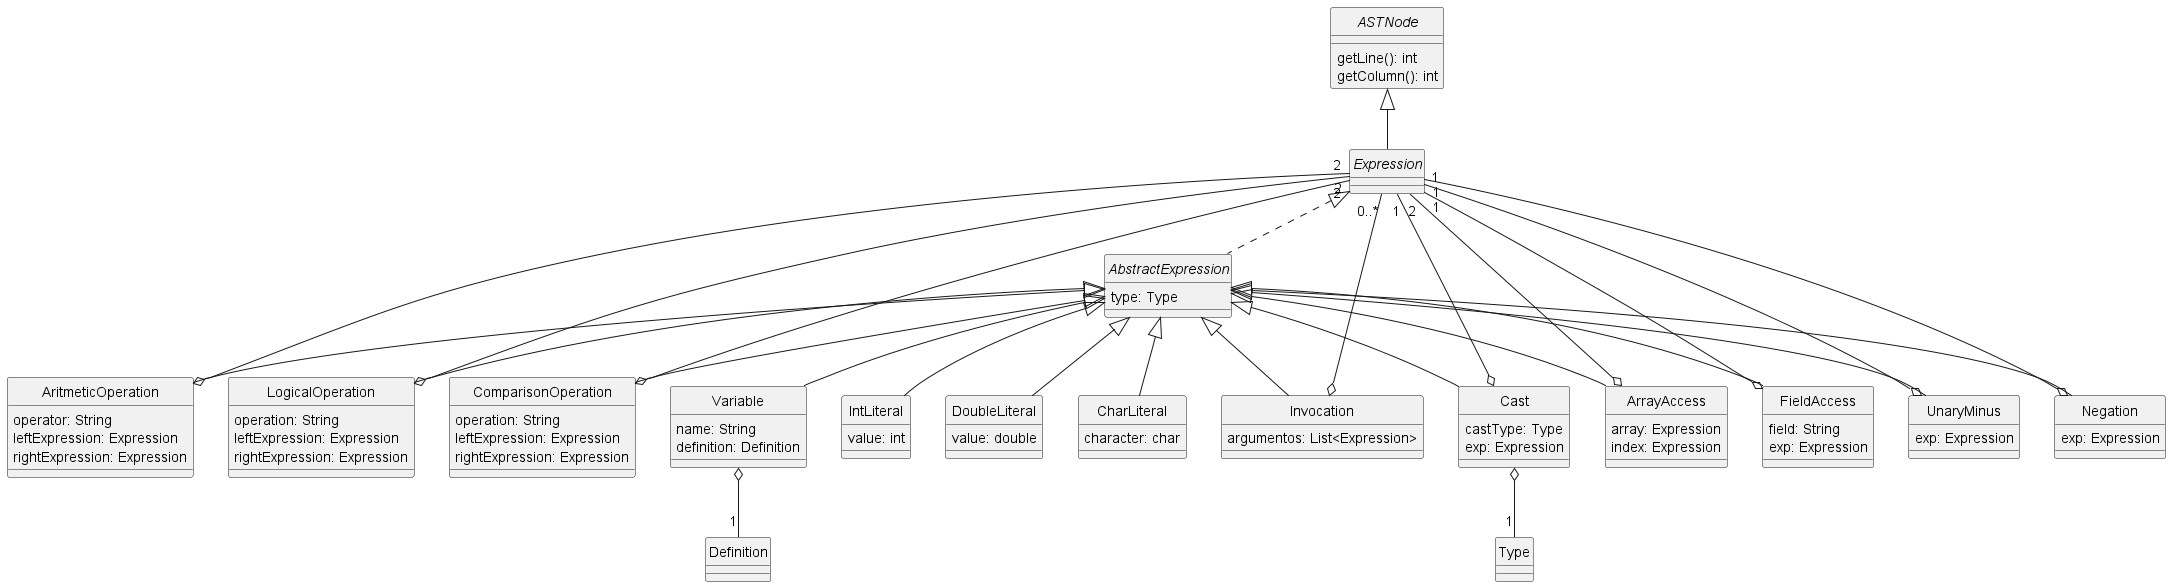

The diagram above was rendered by PlantUML. Its source (embedded in the PNG):
@startuml Expressions
skinparam style strictuml
skinparam monochrome true


interface ASTNode {
    getLine(): int
    getColumn(): int
}

interface Expression {
}

abstract AbstractExpression implements Expression {
    type: Type
}

class IntLiteral {
    value: int
}

class DoubleLiteral {
    value: double
}

class CharLiteral {
    character: char
}

class Variable {
    name: String
    definition: Definition
}

class AritmeticOperation {
    operator: String
    leftExpression: Expression
    rightExpression: Expression
    ' Deben de poder ser evaluables
}

class LogicalOperation extends AbstractExpression {
    operation: String
    leftExpression: Expression
    rightExpression: Expression
'    En este caso deben de ser enteron para poder funcionar
}

class ComparisonOperation extends AbstractExpression {
    operation: String
    leftExpression: Expression
    rightExpression: Expression
}

class Invocation extends AbstractExpression {
    argumentos: List<Expression>
}

class Cast {
    castType: Type
    exp: Expression
}

' I don't know if this is the same as LogicalOperation
'class Logical extends AbstractExpression {
'    operator: String
'}

class ArrayAccess extends AbstractExpression {
    array: Expression
    index: Expression
}

class FieldAccess extends AbstractExpression {
    field: String
    exp: Expression
}

class UnaryMinus extends AbstractExpression {
    exp: Expression
}

class Negation extends AbstractExpression {
    exp: Expression
}


ASTNode <|-- Expression
AbstractExpression <|-- IntLiteral
AbstractExpression <|-- DoubleLiteral
AbstractExpression <|-- CharLiteral
AbstractExpression <|-- Variable
AbstractExpression <|-- AritmeticOperation
AritmeticOperation o-- "2" Expression
LogicalOperation o-- "2" Expression
ComparisonOperation o-- "2" Expression
Negation o-- "1" Expression
UnaryMinus o-- "1" Expression
Cast o-- "1" Expression
FieldAccess o-- "1" Expression
Invocation o-- "0..*" Expression
ArrayAccess o-- "2" Expression
AbstractExpression <|-- Cast

' TIPS: Not needed to define class in PlantUML to make a diagram
Variable o-- "1" Definition
Cast o-- "1" Type

@enduml